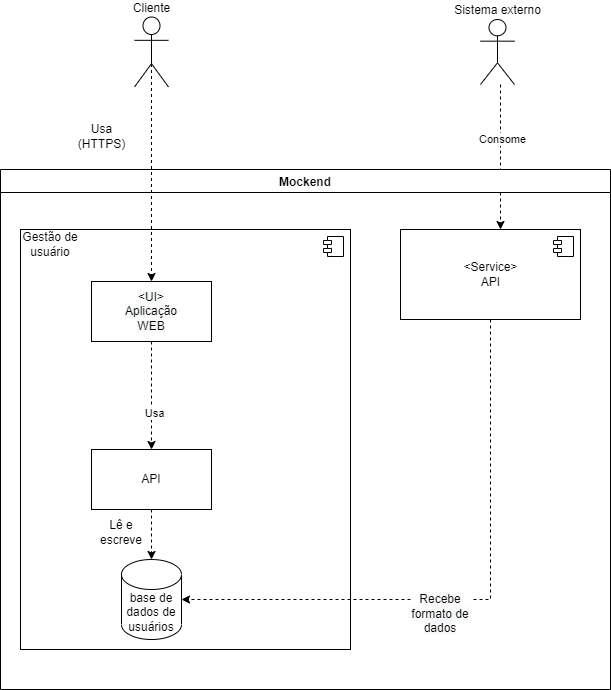

The diagram above was exported from draw.io. Its source (the exported page's mxGraphModel, read from the mxfile embedded in the PNG):
<mxGraphModel dx="976" dy="619" grid="1" gridSize="10" guides="1" tooltips="1" connect="1" arrows="1" fold="1" page="1" pageScale="1" pageWidth="827" pageHeight="1169" math="0" shadow="0">
  <root>
    <mxCell id="0" />
    <mxCell id="1" parent="0" />
    <mxCell id="nIBgzfZdBx-UGLbIYhhO-12" style="edgeStyle=orthogonalEdgeStyle;rounded=0;orthogonalLoop=1;jettySize=auto;html=1;dashed=1;" parent="1" source="jWBRezsfGvtLwcwAedkT-5" edge="1">
      <mxGeometry relative="1" as="geometry">
        <Array as="points">
          <mxPoint x="609" y="168" />
          <mxPoint x="609" y="168" />
        </Array>
        <mxPoint x="609" y="278" as="targetPoint" />
      </mxGeometry>
    </mxCell>
    <mxCell id="nIBgzfZdBx-UGLbIYhhO-15" value="Consome" style="edgeLabel;html=1;align=center;verticalAlign=middle;resizable=0;points=[];" parent="nIBgzfZdBx-UGLbIYhhO-12" vertex="1" connectable="0">
      <mxGeometry x="-0.3648" y="1" relative="1" as="geometry">
        <mxPoint y="8" as="offset" />
      </mxGeometry>
    </mxCell>
    <mxCell id="jWBRezsfGvtLwcwAedkT-5" value="Sistema externo&lt;br&gt;" style="shape=umlActor;verticalLabelPosition=top;verticalAlign=bottom;html=1;outlineConnect=0;labelPosition=center;align=center;" parent="1" vertex="1">
      <mxGeometry x="589" y="68" width="34" height="65" as="geometry" />
    </mxCell>
    <mxCell id="jWBRezsfGvtLwcwAedkT-6" value="Mockend" style="swimlane;" parent="1" vertex="1">
      <mxGeometry x="109" y="218" width="610" height="520" as="geometry" />
    </mxCell>
    <mxCell id="K72swbV87J3seJIgEuUY-1" value="" style="html=1;dropTarget=0;" parent="jWBRezsfGvtLwcwAedkT-6" vertex="1">
      <mxGeometry x="20" y="60" width="330" height="420" as="geometry" />
    </mxCell>
    <mxCell id="K72swbV87J3seJIgEuUY-2" value="" style="shape=module;jettyWidth=8;jettyHeight=4;" parent="K72swbV87J3seJIgEuUY-1" vertex="1">
      <mxGeometry x="1" width="20" height="20" relative="1" as="geometry">
        <mxPoint x="-27" y="7" as="offset" />
      </mxGeometry>
    </mxCell>
    <mxCell id="nIBgzfZdBx-UGLbIYhhO-1" value="&amp;lt;Service&amp;gt;&lt;br&gt;API" style="html=1;dropTarget=0;" parent="jWBRezsfGvtLwcwAedkT-6" vertex="1">
      <mxGeometry x="400" y="60" width="180" height="90" as="geometry" />
    </mxCell>
    <mxCell id="nIBgzfZdBx-UGLbIYhhO-2" value="" style="shape=module;jettyWidth=8;jettyHeight=4;" parent="nIBgzfZdBx-UGLbIYhhO-1" vertex="1">
      <mxGeometry x="1" width="20" height="20" relative="1" as="geometry">
        <mxPoint x="-27" y="7" as="offset" />
      </mxGeometry>
    </mxCell>
    <mxCell id="slE3GUGNOSWyMLKnH60i-2" style="edgeStyle=orthogonalEdgeStyle;rounded=0;orthogonalLoop=1;jettySize=auto;html=1;dashed=1;entryX=1;entryY=0.5;entryDx=0;entryDy=0;entryPerimeter=0;" parent="jWBRezsfGvtLwcwAedkT-6" source="qc66rMyFBwzvjeZf9LKp-1" target="slE3GUGNOSWyMLKnH60i-13" edge="1">
      <mxGeometry relative="1" as="geometry" />
    </mxCell>
    <mxCell id="qc66rMyFBwzvjeZf9LKp-1" value="&lt;br&gt;&lt;br&gt;&lt;span style=&quot;color: rgb(0 , 0 , 0) ; font-family: &amp;#34;helvetica&amp;#34; ; font-size: 12px ; font-style: normal ; font-weight: 400 ; letter-spacing: normal ; text-align: center ; text-indent: 0px ; text-transform: none ; word-spacing: 0px ; background-color: rgb(248 , 249 , 250) ; display: inline ; float: none&quot;&gt;Recebe formato de dados&lt;/span&gt;&lt;br&gt;" style="text;html=1;align=center;verticalAlign=middle;whiteSpace=wrap;rounded=0;" parent="jWBRezsfGvtLwcwAedkT-6" vertex="1">
      <mxGeometry x="410" y="415" width="60" height="30" as="geometry" />
    </mxCell>
    <mxCell id="qc66rMyFBwzvjeZf9LKp-2" value="" style="edgeStyle=orthogonalEdgeStyle;rounded=0;orthogonalLoop=1;jettySize=auto;html=1;entryX=1;entryY=0.5;entryDx=0;entryDy=0;endArrow=none;dashed=1;" parent="jWBRezsfGvtLwcwAedkT-6" source="nIBgzfZdBx-UGLbIYhhO-1" target="qc66rMyFBwzvjeZf9LKp-1" edge="1">
      <mxGeometry relative="1" as="geometry">
        <mxPoint x="340" y="745" as="sourcePoint" />
        <mxPoint x="220" y="745" as="targetPoint" />
      </mxGeometry>
    </mxCell>
    <mxCell id="slE3GUGNOSWyMLKnH60i-14" style="edgeStyle=orthogonalEdgeStyle;rounded=0;orthogonalLoop=1;jettySize=auto;html=1;dashed=1;" parent="jWBRezsfGvtLwcwAedkT-6" source="slE3GUGNOSWyMLKnH60i-9" target="slE3GUGNOSWyMLKnH60i-13" edge="1">
      <mxGeometry relative="1" as="geometry">
        <Array as="points" />
      </mxGeometry>
    </mxCell>
    <mxCell id="slE3GUGNOSWyMLKnH60i-15" value="Lê e escreve" style="text;html=1;strokeColor=none;fillColor=none;align=center;verticalAlign=middle;whiteSpace=wrap;rounded=0;" parent="jWBRezsfGvtLwcwAedkT-6" vertex="1">
      <mxGeometry x="91" y="348" width="60" height="30" as="geometry" />
    </mxCell>
    <mxCell id="slE3GUGNOSWyMLKnH60i-29" value="Gestão de usuário" style="text;html=1;strokeColor=none;fillColor=none;align=center;verticalAlign=middle;whiteSpace=wrap;rounded=0;" parent="jWBRezsfGvtLwcwAedkT-6" vertex="1">
      <mxGeometry x="20" y="60" width="60" height="30" as="geometry" />
    </mxCell>
    <mxCell id="slE3GUGNOSWyMLKnH60i-5" value="" style="group;verticalAlign=middle;rotation=90;" parent="jWBRezsfGvtLwcwAedkT-6" connectable="0" vertex="1">
      <mxGeometry x="91" y="112" width="120" height="60" as="geometry" />
    </mxCell>
    <mxCell id="slE3GUGNOSWyMLKnH60i-4" value="" style="rounded=0;whiteSpace=wrap;html=1;" parent="slE3GUGNOSWyMLKnH60i-5" vertex="1">
      <mxGeometry width="120" height="60" as="geometry" />
    </mxCell>
    <mxCell id="slE3GUGNOSWyMLKnH60i-3" value="&#10;&#10;&lt;span style=&quot;color: rgb(0, 0, 0); font-family: helvetica; font-size: 12px; font-style: normal; font-weight: 400; letter-spacing: normal; text-align: center; text-indent: 0px; text-transform: none; word-spacing: 0px; background-color: rgb(248, 249, 250); display: inline; float: none;&quot;&gt;&amp;lt;UI&amp;gt;&lt;/span&gt;&lt;br style=&quot;color: rgb(0, 0, 0); font-family: helvetica; font-size: 12px; font-style: normal; font-weight: 400; letter-spacing: normal; text-align: center; text-indent: 0px; text-transform: none; word-spacing: 0px; background-color: rgb(248, 249, 250);&quot;&gt;&lt;span style=&quot;color: rgb(0, 0, 0); font-family: helvetica; font-size: 12px; font-style: normal; font-weight: 400; letter-spacing: normal; text-align: center; text-indent: 0px; text-transform: none; word-spacing: 0px; background-color: rgb(248, 249, 250); display: inline; float: none;&quot;&gt;Aplicação WEB&lt;/span&gt;&#10;&#10;" style="text;html=1;strokeColor=none;fillColor=none;align=center;verticalAlign=middle;whiteSpace=wrap;rounded=0;" parent="slE3GUGNOSWyMLKnH60i-5" vertex="1">
      <mxGeometry x="30" y="15" width="60" height="30" as="geometry" />
    </mxCell>
    <mxCell id="slE3GUGNOSWyMLKnH60i-21" value="" style="group" parent="jWBRezsfGvtLwcwAedkT-6" connectable="0" vertex="1">
      <mxGeometry x="91" y="280" width="120" height="60" as="geometry" />
    </mxCell>
    <mxCell id="slE3GUGNOSWyMLKnH60i-9" value="" style="rounded=0;whiteSpace=wrap;html=1;" parent="slE3GUGNOSWyMLKnH60i-21" vertex="1">
      <mxGeometry width="120" height="60" as="geometry" />
    </mxCell>
    <mxCell id="slE3GUGNOSWyMLKnH60i-10" value="API" style="text;html=1;strokeColor=none;fillColor=none;align=center;verticalAlign=middle;whiteSpace=wrap;rounded=0;" parent="slE3GUGNOSWyMLKnH60i-21" vertex="1">
      <mxGeometry x="30" y="15" width="60" height="30" as="geometry" />
    </mxCell>
    <mxCell id="slE3GUGNOSWyMLKnH60i-13" value="base de dados de usuários" style="shape=cylinder3;whiteSpace=wrap;html=1;boundedLbl=1;backgroundOutline=1;size=15;" parent="jWBRezsfGvtLwcwAedkT-6" vertex="1">
      <mxGeometry x="121" y="390" width="60" height="80" as="geometry" />
    </mxCell>
    <mxCell id="XBYgNOIfvUQRsCrhxiiw-6" value="" style="endArrow=classic;dashed=1;html=1;rounded=0;exitX=0.5;exitY=1;exitDx=0;exitDy=0;entryX=0.5;entryY=0;entryDx=0;entryDy=0;endFill=1;" edge="1" parent="jWBRezsfGvtLwcwAedkT-6" source="slE3GUGNOSWyMLKnH60i-4" target="slE3GUGNOSWyMLKnH60i-9">
      <mxGeometry width="50" height="50" relative="1" as="geometry">
        <mxPoint x="281" y="322" as="sourcePoint" />
        <mxPoint x="331" y="272" as="targetPoint" />
      </mxGeometry>
    </mxCell>
    <mxCell id="XBYgNOIfvUQRsCrhxiiw-7" value="Usa" style="edgeLabel;html=1;align=center;verticalAlign=middle;resizable=0;points=[];" vertex="1" connectable="0" parent="XBYgNOIfvUQRsCrhxiiw-6">
      <mxGeometry x="0.3074" y="2" relative="1" as="geometry">
        <mxPoint as="offset" />
      </mxGeometry>
    </mxCell>
    <mxCell id="jWBRezsfGvtLwcwAedkT-7" value="Cliente&lt;br&gt;" style="shape=umlActor;verticalLabelPosition=top;verticalAlign=bottom;html=1;outlineConnect=0;labelPosition=center;align=center;" parent="1" vertex="1">
      <mxGeometry x="243" y="65.5" width="34" height="70" as="geometry" />
    </mxCell>
    <mxCell id="slE3GUGNOSWyMLKnH60i-27" value="Usa&lt;br&gt;(HTTPS)" style="text;html=1;align=center;verticalAlign=middle;resizable=0;points=[];autosize=1;strokeColor=none;fillColor=none;" parent="1" vertex="1">
      <mxGeometry x="180" y="170" width="60" height="30" as="geometry" />
    </mxCell>
    <mxCell id="XBYgNOIfvUQRsCrhxiiw-4" value="" style="endArrow=classic;dashed=1;html=1;rounded=0;exitX=0.5;exitY=0.5;exitDx=0;exitDy=0;exitPerimeter=0;entryX=0.5;entryY=0;entryDx=0;entryDy=0;endFill=1;" edge="1" parent="1" source="jWBRezsfGvtLwcwAedkT-7" target="slE3GUGNOSWyMLKnH60i-4">
      <mxGeometry width="50" height="50" relative="1" as="geometry">
        <mxPoint x="390" y="340" as="sourcePoint" />
        <mxPoint x="440" y="290" as="targetPoint" />
      </mxGeometry>
    </mxCell>
  </root>
</mxGraphModel>